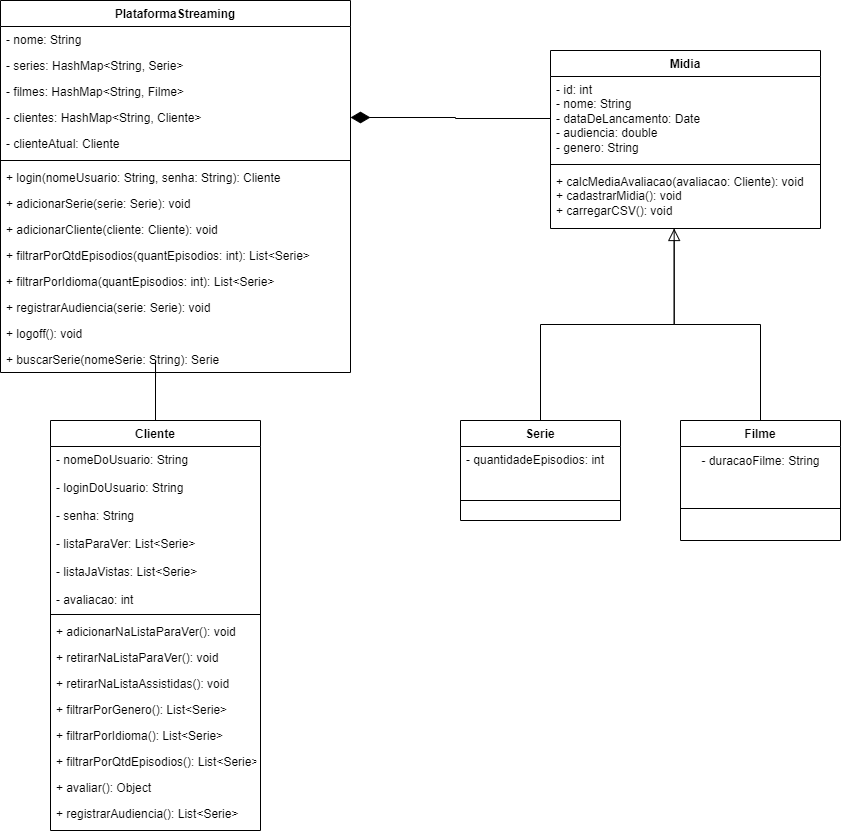

The diagram above was exported from draw.io. Its source (the exported page's mxGraphModel, read from the mxfile embedded in the PNG):
<mxGraphModel dx="2261" dy="788" grid="1" gridSize="10" guides="1" tooltips="1" connect="1" arrows="1" fold="1" page="1" pageScale="1" pageWidth="827" pageHeight="1169" math="0" shadow="0">
  <root>
    <mxCell id="0" />
    <mxCell id="1" parent="0" />
    <mxCell id="qoW6hOR56rgV1oEy2TSz-57" style="edgeStyle=orthogonalEdgeStyle;rounded=0;orthogonalLoop=1;jettySize=auto;html=1;entryX=0.458;entryY=1;entryDx=0;entryDy=0;entryPerimeter=0;endArrow=block;endFill=0;endSize=10;" parent="1" source="qoW6hOR56rgV1oEy2TSz-1" target="qoW6hOR56rgV1oEy2TSz-55" edge="1">
      <mxGeometry relative="1" as="geometry" />
    </mxCell>
    <mxCell id="qoW6hOR56rgV1oEy2TSz-1" value="Serie" style="swimlane;fontStyle=1;align=center;verticalAlign=top;childLayout=stackLayout;horizontal=1;startSize=26;horizontalStack=0;resizeParent=1;resizeParentMax=0;resizeLast=0;collapsible=1;marginBottom=0;" parent="1" vertex="1">
      <mxGeometry x="420" y="510" width="160" height="100" as="geometry" />
    </mxCell>
    <mxCell id="qoW6hOR56rgV1oEy2TSz-5" value="- quantidadeEpisodios: int" style="text;strokeColor=none;fillColor=none;align=left;verticalAlign=top;spacingLeft=4;spacingRight=4;overflow=hidden;rotatable=0;points=[[0,0.5],[1,0.5]];portConstraint=eastwest;" parent="qoW6hOR56rgV1oEy2TSz-1" vertex="1">
      <mxGeometry y="26" width="160" height="34" as="geometry" />
    </mxCell>
    <mxCell id="qoW6hOR56rgV1oEy2TSz-6" value="" style="line;strokeWidth=1;fillColor=none;align=left;verticalAlign=middle;spacingTop=-1;spacingLeft=3;spacingRight=3;rotatable=0;labelPosition=right;points=[];portConstraint=eastwest;strokeColor=inherit;" parent="qoW6hOR56rgV1oEy2TSz-1" vertex="1">
      <mxGeometry y="60" width="160" height="40" as="geometry" />
    </mxCell>
    <mxCell id="qoW6hOR56rgV1oEy2TSz-56" style="edgeStyle=orthogonalEdgeStyle;rounded=0;orthogonalLoop=1;jettySize=auto;html=1;entryX=0.458;entryY=1;entryDx=0;entryDy=0;entryPerimeter=0;endArrow=none;endFill=0;" parent="1" source="qoW6hOR56rgV1oEy2TSz-7" target="qoW6hOR56rgV1oEy2TSz-55" edge="1">
      <mxGeometry relative="1" as="geometry" />
    </mxCell>
    <mxCell id="qoW6hOR56rgV1oEy2TSz-7" value="Filme" style="swimlane;fontStyle=1;align=center;verticalAlign=top;childLayout=stackLayout;horizontal=1;startSize=26;horizontalStack=0;resizeParent=1;resizeParentMax=0;resizeLast=0;collapsible=1;marginBottom=0;" parent="1" vertex="1">
      <mxGeometry x="640" y="510" width="160" height="120" as="geometry" />
    </mxCell>
    <mxCell id="qoW6hOR56rgV1oEy2TSz-61" value="- duracaoFilme: String" style="text;html=1;align=center;verticalAlign=middle;resizable=0;points=[];autosize=1;strokeColor=none;fillColor=none;" parent="qoW6hOR56rgV1oEy2TSz-7" vertex="1">
      <mxGeometry y="26" width="160" height="30" as="geometry" />
    </mxCell>
    <mxCell id="qoW6hOR56rgV1oEy2TSz-9" value="" style="line;strokeWidth=1;fillColor=none;align=left;verticalAlign=middle;spacingTop=-1;spacingLeft=3;spacingRight=3;rotatable=0;labelPosition=right;points=[];portConstraint=eastwest;strokeColor=inherit;" parent="qoW6hOR56rgV1oEy2TSz-7" vertex="1">
      <mxGeometry y="56" width="160" height="64" as="geometry" />
    </mxCell>
    <mxCell id="qoW6hOR56rgV1oEy2TSz-58" style="edgeStyle=orthogonalEdgeStyle;rounded=0;orthogonalLoop=1;jettySize=auto;html=1;entryX=0.443;entryY=1.154;entryDx=0;entryDy=0;entryPerimeter=0;endArrow=none;endFill=0;endSize=16;" parent="1" source="qoW6hOR56rgV1oEy2TSz-10" target="qoW6hOR56rgV1oEy2TSz-34" edge="1">
      <mxGeometry relative="1" as="geometry">
        <Array as="points">
          <mxPoint x="115" y="450" />
          <mxPoint x="115" y="450" />
        </Array>
      </mxGeometry>
    </mxCell>
    <mxCell id="qoW6hOR56rgV1oEy2TSz-10" value="Cliente&#10;" style="swimlane;fontStyle=1;align=center;verticalAlign=top;childLayout=stackLayout;horizontal=1;startSize=26;horizontalStack=0;resizeParent=1;resizeParentMax=0;resizeLast=0;collapsible=1;marginBottom=0;" parent="1" vertex="1">
      <mxGeometry x="10" y="510" width="210" height="410" as="geometry" />
    </mxCell>
    <mxCell id="qoW6hOR56rgV1oEy2TSz-11" value="- nomeDoUsuario: String&#10;&#10;- loginDoUsuario: String&#10;&#10;- senha: String&#10;&#10;- listaParaVer: List&lt;Serie&gt;&#10;&#10;- listaJaVistas: List&lt;Serie&gt;&#10;&#10;- avaliacao: int" style="text;strokeColor=none;fillColor=none;align=left;verticalAlign=top;spacingLeft=4;spacingRight=4;overflow=hidden;rotatable=0;points=[[0,0.5],[1,0.5]];portConstraint=eastwest;" parent="qoW6hOR56rgV1oEy2TSz-10" vertex="1">
      <mxGeometry y="26" width="210" height="164" as="geometry" />
    </mxCell>
    <mxCell id="qoW6hOR56rgV1oEy2TSz-12" value="" style="line;strokeWidth=1;fillColor=none;align=left;verticalAlign=middle;spacingTop=-1;spacingLeft=3;spacingRight=3;rotatable=0;labelPosition=right;points=[];portConstraint=eastwest;strokeColor=inherit;" parent="qoW6hOR56rgV1oEy2TSz-10" vertex="1">
      <mxGeometry y="190" width="210" height="8" as="geometry" />
    </mxCell>
    <mxCell id="qoW6hOR56rgV1oEy2TSz-13" value="+ adicionarNaListaParaVer(): void" style="text;strokeColor=none;fillColor=none;align=left;verticalAlign=top;spacingLeft=4;spacingRight=4;overflow=hidden;rotatable=0;points=[[0,0.5],[1,0.5]];portConstraint=eastwest;" parent="qoW6hOR56rgV1oEy2TSz-10" vertex="1">
      <mxGeometry y="198" width="210" height="26" as="geometry" />
    </mxCell>
    <mxCell id="qoW6hOR56rgV1oEy2TSz-14" value="+ retirarNaListaParaVer(): void" style="text;strokeColor=none;fillColor=none;align=left;verticalAlign=top;spacingLeft=4;spacingRight=4;overflow=hidden;rotatable=0;points=[[0,0.5],[1,0.5]];portConstraint=eastwest;" parent="qoW6hOR56rgV1oEy2TSz-10" vertex="1">
      <mxGeometry y="224" width="210" height="26" as="geometry" />
    </mxCell>
    <mxCell id="qoW6hOR56rgV1oEy2TSz-16" value="+ retirarNaListaAssistidas(): void" style="text;strokeColor=none;fillColor=none;align=left;verticalAlign=top;spacingLeft=4;spacingRight=4;overflow=hidden;rotatable=0;points=[[0,0.5],[1,0.5]];portConstraint=eastwest;" parent="qoW6hOR56rgV1oEy2TSz-10" vertex="1">
      <mxGeometry y="250" width="210" height="26" as="geometry" />
    </mxCell>
    <mxCell id="qoW6hOR56rgV1oEy2TSz-17" value="+ filtrarPorGenero(): List&lt;Serie&gt;" style="text;strokeColor=none;fillColor=none;align=left;verticalAlign=top;spacingLeft=4;spacingRight=4;overflow=hidden;rotatable=0;points=[[0,0.5],[1,0.5]];portConstraint=eastwest;" parent="qoW6hOR56rgV1oEy2TSz-10" vertex="1">
      <mxGeometry y="276" width="210" height="26" as="geometry" />
    </mxCell>
    <mxCell id="qoW6hOR56rgV1oEy2TSz-18" value="+ filtrarPorIdioma(): List&lt;Serie&gt;" style="text;strokeColor=none;fillColor=none;align=left;verticalAlign=top;spacingLeft=4;spacingRight=4;overflow=hidden;rotatable=0;points=[[0,0.5],[1,0.5]];portConstraint=eastwest;" parent="qoW6hOR56rgV1oEy2TSz-10" vertex="1">
      <mxGeometry y="302" width="210" height="26" as="geometry" />
    </mxCell>
    <mxCell id="qoW6hOR56rgV1oEy2TSz-19" value="+ filtrarPorQtdEpisodios(): List&lt;Serie&gt;" style="text;strokeColor=none;fillColor=none;align=left;verticalAlign=top;spacingLeft=4;spacingRight=4;overflow=hidden;rotatable=0;points=[[0,0.5],[1,0.5]];portConstraint=eastwest;" parent="qoW6hOR56rgV1oEy2TSz-10" vertex="1">
      <mxGeometry y="328" width="210" height="26" as="geometry" />
    </mxCell>
    <mxCell id="qoW6hOR56rgV1oEy2TSz-48" value="+ avaliar(): Object" style="text;strokeColor=none;fillColor=none;align=left;verticalAlign=top;spacingLeft=4;spacingRight=4;overflow=hidden;rotatable=0;points=[[0,0.5],[1,0.5]];portConstraint=eastwest;" parent="qoW6hOR56rgV1oEy2TSz-10" vertex="1">
      <mxGeometry y="354" width="210" height="26" as="geometry" />
    </mxCell>
    <mxCell id="qoW6hOR56rgV1oEy2TSz-20" value="+ registrarAudiencia(): List&lt;Serie&gt;" style="text;strokeColor=none;fillColor=none;align=left;verticalAlign=top;spacingLeft=4;spacingRight=4;overflow=hidden;rotatable=0;points=[[0,0.5],[1,0.5]];portConstraint=eastwest;" parent="qoW6hOR56rgV1oEy2TSz-10" vertex="1">
      <mxGeometry y="380" width="210" height="30" as="geometry" />
    </mxCell>
    <mxCell id="qoW6hOR56rgV1oEy2TSz-21" value="PlataformaStreaming" style="swimlane;fontStyle=1;align=center;verticalAlign=top;childLayout=stackLayout;horizontal=1;startSize=26;horizontalStack=0;resizeParent=1;resizeParentMax=0;resizeLast=0;collapsible=1;marginBottom=0;" parent="1" vertex="1">
      <mxGeometry x="-40" y="90" width="350" height="372" as="geometry" />
    </mxCell>
    <mxCell id="qoW6hOR56rgV1oEy2TSz-22" value="- nome: String" style="text;strokeColor=none;fillColor=none;align=left;verticalAlign=top;spacingLeft=4;spacingRight=4;overflow=hidden;rotatable=0;points=[[0,0.5],[1,0.5]];portConstraint=eastwest;" parent="qoW6hOR56rgV1oEy2TSz-21" vertex="1">
      <mxGeometry y="26" width="350" height="26" as="geometry" />
    </mxCell>
    <mxCell id="qoW6hOR56rgV1oEy2TSz-23" value="- series: HashMap&lt;String, Serie&gt;" style="text;strokeColor=none;fillColor=none;align=left;verticalAlign=top;spacingLeft=4;spacingRight=4;overflow=hidden;rotatable=0;points=[[0,0.5],[1,0.5]];portConstraint=eastwest;" parent="qoW6hOR56rgV1oEy2TSz-21" vertex="1">
      <mxGeometry y="52" width="350" height="26" as="geometry" />
    </mxCell>
    <mxCell id="ru_rmSJ_QWDlEg6T7kmU-1" value="- filmes: HashMap&lt;String, Filme&gt;" style="text;strokeColor=none;fillColor=none;align=left;verticalAlign=top;spacingLeft=4;spacingRight=4;overflow=hidden;rotatable=0;points=[[0,0.5],[1,0.5]];portConstraint=eastwest;" vertex="1" parent="qoW6hOR56rgV1oEy2TSz-21">
      <mxGeometry y="78" width="350" height="26" as="geometry" />
    </mxCell>
    <mxCell id="qoW6hOR56rgV1oEy2TSz-24" value="- clientes: HashMap&lt;String, Cliente&gt;" style="text;strokeColor=none;fillColor=none;align=left;verticalAlign=top;spacingLeft=4;spacingRight=4;overflow=hidden;rotatable=0;points=[[0,0.5],[1,0.5]];portConstraint=eastwest;" parent="qoW6hOR56rgV1oEy2TSz-21" vertex="1">
      <mxGeometry y="104" width="350" height="26" as="geometry" />
    </mxCell>
    <mxCell id="qoW6hOR56rgV1oEy2TSz-25" value="- clienteAtual: Cliente" style="text;strokeColor=none;fillColor=none;align=left;verticalAlign=top;spacingLeft=4;spacingRight=4;overflow=hidden;rotatable=0;points=[[0,0.5],[1,0.5]];portConstraint=eastwest;" parent="qoW6hOR56rgV1oEy2TSz-21" vertex="1">
      <mxGeometry y="130" width="350" height="26" as="geometry" />
    </mxCell>
    <mxCell id="qoW6hOR56rgV1oEy2TSz-26" value="" style="line;strokeWidth=1;fillColor=none;align=left;verticalAlign=middle;spacingTop=-1;spacingLeft=3;spacingRight=3;rotatable=0;labelPosition=right;points=[];portConstraint=eastwest;strokeColor=inherit;" parent="qoW6hOR56rgV1oEy2TSz-21" vertex="1">
      <mxGeometry y="156" width="350" height="8" as="geometry" />
    </mxCell>
    <mxCell id="qoW6hOR56rgV1oEy2TSz-27" value="+ login(nomeUsuario: String, senha: String): Cliente" style="text;strokeColor=none;fillColor=none;align=left;verticalAlign=top;spacingLeft=4;spacingRight=4;overflow=hidden;rotatable=0;points=[[0,0.5],[1,0.5]];portConstraint=eastwest;" parent="qoW6hOR56rgV1oEy2TSz-21" vertex="1">
      <mxGeometry y="164" width="350" height="26" as="geometry" />
    </mxCell>
    <mxCell id="qoW6hOR56rgV1oEy2TSz-28" value="+ adicionarSerie(serie: Serie): void" style="text;strokeColor=none;fillColor=none;align=left;verticalAlign=top;spacingLeft=4;spacingRight=4;overflow=hidden;rotatable=0;points=[[0,0.5],[1,0.5]];portConstraint=eastwest;" parent="qoW6hOR56rgV1oEy2TSz-21" vertex="1">
      <mxGeometry y="190" width="350" height="26" as="geometry" />
    </mxCell>
    <mxCell id="qoW6hOR56rgV1oEy2TSz-29" value="+ adicionarCliente(cliente: Cliente): void" style="text;strokeColor=none;fillColor=none;align=left;verticalAlign=top;spacingLeft=4;spacingRight=4;overflow=hidden;rotatable=0;points=[[0,0.5],[1,0.5]];portConstraint=eastwest;" parent="qoW6hOR56rgV1oEy2TSz-21" vertex="1">
      <mxGeometry y="216" width="350" height="26" as="geometry" />
    </mxCell>
    <mxCell id="qoW6hOR56rgV1oEy2TSz-30" value="+ filtrarPorQtdEpisodios(quantEpisodios: int): List&lt;Serie&gt;" style="text;strokeColor=none;fillColor=none;align=left;verticalAlign=top;spacingLeft=4;spacingRight=4;overflow=hidden;rotatable=0;points=[[0,0.5],[1,0.5]];portConstraint=eastwest;" parent="qoW6hOR56rgV1oEy2TSz-21" vertex="1">
      <mxGeometry y="242" width="350" height="26" as="geometry" />
    </mxCell>
    <mxCell id="qoW6hOR56rgV1oEy2TSz-31" value="+ filtrarPorIdioma(quantEpisodios: int): List&lt;Serie&gt;" style="text;strokeColor=none;fillColor=none;align=left;verticalAlign=top;spacingLeft=4;spacingRight=4;overflow=hidden;rotatable=0;points=[[0,0.5],[1,0.5]];portConstraint=eastwest;" parent="qoW6hOR56rgV1oEy2TSz-21" vertex="1">
      <mxGeometry y="268" width="350" height="26" as="geometry" />
    </mxCell>
    <mxCell id="qoW6hOR56rgV1oEy2TSz-32" value="+ registrarAudiencia(serie: Serie): void" style="text;strokeColor=none;fillColor=none;align=left;verticalAlign=top;spacingLeft=4;spacingRight=4;overflow=hidden;rotatable=0;points=[[0,0.5],[1,0.5]];portConstraint=eastwest;" parent="qoW6hOR56rgV1oEy2TSz-21" vertex="1">
      <mxGeometry y="294" width="350" height="26" as="geometry" />
    </mxCell>
    <mxCell id="qoW6hOR56rgV1oEy2TSz-33" value="+ logoff(): void" style="text;strokeColor=none;fillColor=none;align=left;verticalAlign=top;spacingLeft=4;spacingRight=4;overflow=hidden;rotatable=0;points=[[0,0.5],[1,0.5]];portConstraint=eastwest;" parent="qoW6hOR56rgV1oEy2TSz-21" vertex="1">
      <mxGeometry y="320" width="350" height="26" as="geometry" />
    </mxCell>
    <mxCell id="qoW6hOR56rgV1oEy2TSz-34" value="+ buscarSerie(nomeSerie: String): Serie" style="text;strokeColor=none;fillColor=none;align=left;verticalAlign=top;spacingLeft=4;spacingRight=4;overflow=hidden;rotatable=0;points=[[0,0.5],[1,0.5]];portConstraint=eastwest;" parent="qoW6hOR56rgV1oEy2TSz-21" vertex="1">
      <mxGeometry y="346" width="350" height="26" as="geometry" />
    </mxCell>
    <mxCell id="qoW6hOR56rgV1oEy2TSz-52" value="Midia" style="swimlane;fontStyle=1;align=center;verticalAlign=top;childLayout=stackLayout;horizontal=1;startSize=26;horizontalStack=0;resizeParent=1;resizeParentMax=0;resizeLast=0;collapsible=1;marginBottom=0;whiteSpace=wrap;html=1;" parent="1" vertex="1">
      <mxGeometry x="510" y="140" width="270" height="178" as="geometry" />
    </mxCell>
    <mxCell id="qoW6hOR56rgV1oEy2TSz-53" value="- id: int&lt;br style=&quot;border-color: var(--border-color);&quot;&gt;- nome: String&lt;br style=&quot;border-color: var(--border-color);&quot;&gt;- dataDeLancamento: Date&lt;br style=&quot;border-color: var(--border-color);&quot;&gt;- audiencia: double&lt;br style=&quot;border-color: var(--border-color);&quot;&gt;- genero: String" style="text;strokeColor=none;fillColor=none;align=left;verticalAlign=top;spacingLeft=4;spacingRight=4;overflow=hidden;rotatable=0;points=[[0,0.5],[1,0.5]];portConstraint=eastwest;whiteSpace=wrap;html=1;" parent="qoW6hOR56rgV1oEy2TSz-52" vertex="1">
      <mxGeometry y="26" width="270" height="84" as="geometry" />
    </mxCell>
    <mxCell id="qoW6hOR56rgV1oEy2TSz-54" value="" style="line;strokeWidth=1;fillColor=none;align=left;verticalAlign=middle;spacingTop=-1;spacingLeft=3;spacingRight=3;rotatable=0;labelPosition=right;points=[];portConstraint=eastwest;strokeColor=inherit;" parent="qoW6hOR56rgV1oEy2TSz-52" vertex="1">
      <mxGeometry y="110" width="270" height="8" as="geometry" />
    </mxCell>
    <mxCell id="qoW6hOR56rgV1oEy2TSz-55" value="+ calcMediaAvaliacao(avaliacao: Cliente): void&amp;nbsp;&amp;nbsp;&lt;br&gt;+ cadastrarMidia(): void&lt;br&gt;+ carregarCSV(): void" style="text;strokeColor=none;fillColor=none;align=left;verticalAlign=top;spacingLeft=4;spacingRight=4;overflow=hidden;rotatable=0;points=[[0,0.5],[1,0.5]];portConstraint=eastwest;whiteSpace=wrap;html=1;" parent="qoW6hOR56rgV1oEy2TSz-52" vertex="1">
      <mxGeometry y="118" width="270" height="60" as="geometry" />
    </mxCell>
    <mxCell id="qoW6hOR56rgV1oEy2TSz-60" style="edgeStyle=orthogonalEdgeStyle;rounded=0;orthogonalLoop=1;jettySize=auto;html=1;entryX=1;entryY=0.5;entryDx=0;entryDy=0;endArrow=diamondThin;endFill=1;endSize=17;" parent="1" source="qoW6hOR56rgV1oEy2TSz-53" target="qoW6hOR56rgV1oEy2TSz-24" edge="1">
      <mxGeometry relative="1" as="geometry" />
    </mxCell>
  </root>
</mxGraphModel>